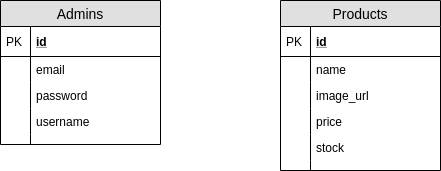

The diagram above was exported from draw.io. Its source (the exported page's mxGraphModel, read from the mxfile embedded in the PNG):
<mxGraphModel dx="1341" dy="811" grid="1" gridSize="10" guides="1" tooltips="1" connect="1" arrows="1" fold="1" page="1" pageScale="1" pageWidth="850" pageHeight="1100" math="0" shadow="0">
  <root>
    <mxCell id="0" />
    <mxCell id="1" parent="0" />
    <mxCell id="-rqqK2A4i8yRFdbhMS-C-1" value="Admins" style="swimlane;fontStyle=0;childLayout=stackLayout;horizontal=1;startSize=26;fillColor=#e0e0e0;horizontalStack=0;resizeParent=1;resizeParentMax=0;resizeLast=0;collapsible=1;marginBottom=0;swimlaneFillColor=#ffffff;align=center;fontSize=14;" parent="1" vertex="1">
      <mxGeometry x="160" y="200" width="160" height="144" as="geometry" />
    </mxCell>
    <mxCell id="-rqqK2A4i8yRFdbhMS-C-2" value="id" style="shape=partialRectangle;top=0;left=0;right=0;bottom=1;align=left;verticalAlign=middle;fillColor=none;spacingLeft=34;spacingRight=4;overflow=hidden;rotatable=0;points=[[0,0.5],[1,0.5]];portConstraint=eastwest;dropTarget=0;fontStyle=5;fontSize=12;" parent="-rqqK2A4i8yRFdbhMS-C-1" vertex="1">
      <mxGeometry y="26" width="160" height="30" as="geometry" />
    </mxCell>
    <mxCell id="-rqqK2A4i8yRFdbhMS-C-3" value="PK" style="shape=partialRectangle;top=0;left=0;bottom=0;fillColor=none;align=left;verticalAlign=middle;spacingLeft=4;spacingRight=4;overflow=hidden;rotatable=0;points=[];portConstraint=eastwest;part=1;fontSize=12;" parent="-rqqK2A4i8yRFdbhMS-C-2" vertex="1" connectable="0">
      <mxGeometry width="30" height="30" as="geometry" />
    </mxCell>
    <mxCell id="-rqqK2A4i8yRFdbhMS-C-4" value="email" style="shape=partialRectangle;top=0;left=0;right=0;bottom=0;align=left;verticalAlign=top;fillColor=none;spacingLeft=34;spacingRight=4;overflow=hidden;rotatable=0;points=[[0,0.5],[1,0.5]];portConstraint=eastwest;dropTarget=0;fontSize=12;" parent="-rqqK2A4i8yRFdbhMS-C-1" vertex="1">
      <mxGeometry y="56" width="160" height="26" as="geometry" />
    </mxCell>
    <mxCell id="-rqqK2A4i8yRFdbhMS-C-5" value="" style="shape=partialRectangle;top=0;left=0;bottom=0;fillColor=none;align=left;verticalAlign=top;spacingLeft=4;spacingRight=4;overflow=hidden;rotatable=0;points=[];portConstraint=eastwest;part=1;fontSize=12;" parent="-rqqK2A4i8yRFdbhMS-C-4" vertex="1" connectable="0">
      <mxGeometry width="30" height="26" as="geometry" />
    </mxCell>
    <mxCell id="-rqqK2A4i8yRFdbhMS-C-6" value="password" style="shape=partialRectangle;top=0;left=0;right=0;bottom=0;align=left;verticalAlign=top;fillColor=none;spacingLeft=34;spacingRight=4;overflow=hidden;rotatable=0;points=[[0,0.5],[1,0.5]];portConstraint=eastwest;dropTarget=0;fontSize=12;" parent="-rqqK2A4i8yRFdbhMS-C-1" vertex="1">
      <mxGeometry y="82" width="160" height="26" as="geometry" />
    </mxCell>
    <mxCell id="-rqqK2A4i8yRFdbhMS-C-7" value="" style="shape=partialRectangle;top=0;left=0;bottom=0;fillColor=none;align=left;verticalAlign=top;spacingLeft=4;spacingRight=4;overflow=hidden;rotatable=0;points=[];portConstraint=eastwest;part=1;fontSize=12;" parent="-rqqK2A4i8yRFdbhMS-C-6" vertex="1" connectable="0">
      <mxGeometry width="30" height="26" as="geometry" />
    </mxCell>
    <mxCell id="-rqqK2A4i8yRFdbhMS-C-8" value="username" style="shape=partialRectangle;top=0;left=0;right=0;bottom=0;align=left;verticalAlign=top;fillColor=none;spacingLeft=34;spacingRight=4;overflow=hidden;rotatable=0;points=[[0,0.5],[1,0.5]];portConstraint=eastwest;dropTarget=0;fontSize=12;" parent="-rqqK2A4i8yRFdbhMS-C-1" vertex="1">
      <mxGeometry y="108" width="160" height="26" as="geometry" />
    </mxCell>
    <mxCell id="-rqqK2A4i8yRFdbhMS-C-9" value="" style="shape=partialRectangle;top=0;left=0;bottom=0;fillColor=none;align=left;verticalAlign=top;spacingLeft=4;spacingRight=4;overflow=hidden;rotatable=0;points=[];portConstraint=eastwest;part=1;fontSize=12;" parent="-rqqK2A4i8yRFdbhMS-C-8" vertex="1" connectable="0">
      <mxGeometry width="30" height="26" as="geometry" />
    </mxCell>
    <mxCell id="-rqqK2A4i8yRFdbhMS-C-10" value="" style="shape=partialRectangle;top=0;left=0;right=0;bottom=0;align=left;verticalAlign=top;fillColor=none;spacingLeft=34;spacingRight=4;overflow=hidden;rotatable=0;points=[[0,0.5],[1,0.5]];portConstraint=eastwest;dropTarget=0;fontSize=12;" parent="-rqqK2A4i8yRFdbhMS-C-1" vertex="1">
      <mxGeometry y="134" width="160" height="10" as="geometry" />
    </mxCell>
    <mxCell id="-rqqK2A4i8yRFdbhMS-C-11" value="" style="shape=partialRectangle;top=0;left=0;bottom=0;fillColor=none;align=left;verticalAlign=top;spacingLeft=4;spacingRight=4;overflow=hidden;rotatable=0;points=[];portConstraint=eastwest;part=1;fontSize=12;" parent="-rqqK2A4i8yRFdbhMS-C-10" vertex="1" connectable="0">
      <mxGeometry width="30" height="10" as="geometry" />
    </mxCell>
    <mxCell id="-rqqK2A4i8yRFdbhMS-C-12" value="Products" style="swimlane;fontStyle=0;childLayout=stackLayout;horizontal=1;startSize=26;fillColor=#e0e0e0;horizontalStack=0;resizeParent=1;resizeParentMax=0;resizeLast=0;collapsible=1;marginBottom=0;swimlaneFillColor=#ffffff;align=center;fontSize=14;" parent="1" vertex="1">
      <mxGeometry x="440" y="200" width="160" height="170" as="geometry" />
    </mxCell>
    <mxCell id="-rqqK2A4i8yRFdbhMS-C-13" value="id" style="shape=partialRectangle;top=0;left=0;right=0;bottom=1;align=left;verticalAlign=middle;fillColor=none;spacingLeft=34;spacingRight=4;overflow=hidden;rotatable=0;points=[[0,0.5],[1,0.5]];portConstraint=eastwest;dropTarget=0;fontStyle=5;fontSize=12;" parent="-rqqK2A4i8yRFdbhMS-C-12" vertex="1">
      <mxGeometry y="26" width="160" height="30" as="geometry" />
    </mxCell>
    <mxCell id="-rqqK2A4i8yRFdbhMS-C-14" value="PK" style="shape=partialRectangle;top=0;left=0;bottom=0;fillColor=none;align=left;verticalAlign=middle;spacingLeft=4;spacingRight=4;overflow=hidden;rotatable=0;points=[];portConstraint=eastwest;part=1;fontSize=12;" parent="-rqqK2A4i8yRFdbhMS-C-13" vertex="1" connectable="0">
      <mxGeometry width="30" height="30" as="geometry" />
    </mxCell>
    <mxCell id="-rqqK2A4i8yRFdbhMS-C-15" value="name" style="shape=partialRectangle;top=0;left=0;right=0;bottom=0;align=left;verticalAlign=top;fillColor=none;spacingLeft=34;spacingRight=4;overflow=hidden;rotatable=0;points=[[0,0.5],[1,0.5]];portConstraint=eastwest;dropTarget=0;fontSize=12;" parent="-rqqK2A4i8yRFdbhMS-C-12" vertex="1">
      <mxGeometry y="56" width="160" height="26" as="geometry" />
    </mxCell>
    <mxCell id="-rqqK2A4i8yRFdbhMS-C-16" value="" style="shape=partialRectangle;top=0;left=0;bottom=0;fillColor=none;align=left;verticalAlign=top;spacingLeft=4;spacingRight=4;overflow=hidden;rotatable=0;points=[];portConstraint=eastwest;part=1;fontSize=12;" parent="-rqqK2A4i8yRFdbhMS-C-15" vertex="1" connectable="0">
      <mxGeometry width="30" height="26" as="geometry" />
    </mxCell>
    <mxCell id="-rqqK2A4i8yRFdbhMS-C-17" value="image_url" style="shape=partialRectangle;top=0;left=0;right=0;bottom=0;align=left;verticalAlign=top;fillColor=none;spacingLeft=34;spacingRight=4;overflow=hidden;rotatable=0;points=[[0,0.5],[1,0.5]];portConstraint=eastwest;dropTarget=0;fontSize=12;" parent="-rqqK2A4i8yRFdbhMS-C-12" vertex="1">
      <mxGeometry y="82" width="160" height="26" as="geometry" />
    </mxCell>
    <mxCell id="-rqqK2A4i8yRFdbhMS-C-18" value="" style="shape=partialRectangle;top=0;left=0;bottom=0;fillColor=none;align=left;verticalAlign=top;spacingLeft=4;spacingRight=4;overflow=hidden;rotatable=0;points=[];portConstraint=eastwest;part=1;fontSize=12;" parent="-rqqK2A4i8yRFdbhMS-C-17" vertex="1" connectable="0">
      <mxGeometry width="30" height="26" as="geometry" />
    </mxCell>
    <mxCell id="-rqqK2A4i8yRFdbhMS-C-19" value="price" style="shape=partialRectangle;top=0;left=0;right=0;bottom=0;align=left;verticalAlign=top;fillColor=none;spacingLeft=34;spacingRight=4;overflow=hidden;rotatable=0;points=[[0,0.5],[1,0.5]];portConstraint=eastwest;dropTarget=0;fontSize=12;" parent="-rqqK2A4i8yRFdbhMS-C-12" vertex="1">
      <mxGeometry y="108" width="160" height="26" as="geometry" />
    </mxCell>
    <mxCell id="-rqqK2A4i8yRFdbhMS-C-20" value="" style="shape=partialRectangle;top=0;left=0;bottom=0;fillColor=none;align=left;verticalAlign=top;spacingLeft=4;spacingRight=4;overflow=hidden;rotatable=0;points=[];portConstraint=eastwest;part=1;fontSize=12;" parent="-rqqK2A4i8yRFdbhMS-C-19" vertex="1" connectable="0">
      <mxGeometry width="30" height="26" as="geometry" />
    </mxCell>
    <mxCell id="-rqqK2A4i8yRFdbhMS-C-23" value="stock" style="shape=partialRectangle;top=0;left=0;right=0;bottom=0;align=left;verticalAlign=top;fillColor=none;spacingLeft=34;spacingRight=4;overflow=hidden;rotatable=0;points=[[0,0.5],[1,0.5]];portConstraint=eastwest;dropTarget=0;fontSize=12;" parent="-rqqK2A4i8yRFdbhMS-C-12" vertex="1">
      <mxGeometry y="134" width="160" height="26" as="geometry" />
    </mxCell>
    <mxCell id="-rqqK2A4i8yRFdbhMS-C-24" value="" style="shape=partialRectangle;top=0;left=0;bottom=0;fillColor=none;align=left;verticalAlign=top;spacingLeft=4;spacingRight=4;overflow=hidden;rotatable=0;points=[];portConstraint=eastwest;part=1;fontSize=12;" parent="-rqqK2A4i8yRFdbhMS-C-23" vertex="1" connectable="0">
      <mxGeometry width="30" height="26" as="geometry" />
    </mxCell>
    <mxCell id="-rqqK2A4i8yRFdbhMS-C-21" value="" style="shape=partialRectangle;top=0;left=0;right=0;bottom=0;align=left;verticalAlign=top;fillColor=none;spacingLeft=34;spacingRight=4;overflow=hidden;rotatable=0;points=[[0,0.5],[1,0.5]];portConstraint=eastwest;dropTarget=0;fontSize=12;" parent="-rqqK2A4i8yRFdbhMS-C-12" vertex="1">
      <mxGeometry y="160" width="160" height="10" as="geometry" />
    </mxCell>
    <mxCell id="-rqqK2A4i8yRFdbhMS-C-22" value="" style="shape=partialRectangle;top=0;left=0;bottom=0;fillColor=none;align=left;verticalAlign=top;spacingLeft=4;spacingRight=4;overflow=hidden;rotatable=0;points=[];portConstraint=eastwest;part=1;fontSize=12;" parent="-rqqK2A4i8yRFdbhMS-C-21" vertex="1" connectable="0">
      <mxGeometry width="30" height="10" as="geometry" />
    </mxCell>
  </root>
</mxGraphModel>